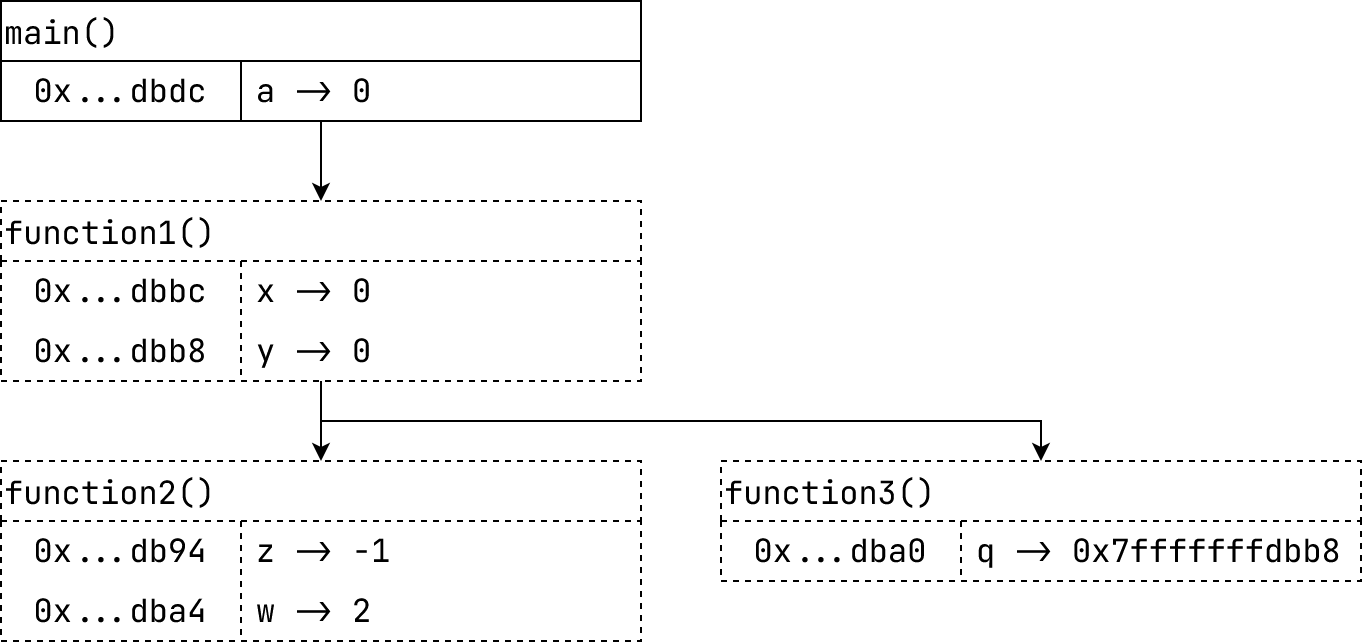

The diagram above was exported from draw.io. Its source (the exported page's mxGraphModel, read from the mxfile embedded in the PNG):
<mxGraphModel dx="1471" dy="1010" grid="1" gridSize="10" guides="1" tooltips="1" connect="1" arrows="1" fold="1" page="1" pageScale="1" pageWidth="850" pageHeight="1100" math="0" shadow="0">
  <root>
    <mxCell id="0" />
    <mxCell id="1" parent="0" />
    <mxCell id="c5gOr3lSvSspTg-YQL0X-28" parent="1" style="shape=table;startSize=30;container=1;collapsible=0;childLayout=tableLayout;fixedRows=1;rowLines=0;fontStyle=0;strokeColor=default;fontSize=16;fontFamily=JetBrains Mono;fontSource=https%3A%2F%2Ffonts.googleapis.com%2Fcss%3Ffamily%3DJetBrains%2BMono;align=left;" value="main()" vertex="1">
      <mxGeometry height="60" width="320" x="80" y="40" as="geometry" />
    </mxCell>
    <mxCell id="c5gOr3lSvSspTg-YQL0X-29" parent="c5gOr3lSvSspTg-YQL0X-28" style="shape=tableRow;horizontal=0;startSize=0;swimlaneHead=0;swimlaneBody=0;top=0;left=0;bottom=0;right=0;collapsible=0;dropTarget=0;fillColor=none;points=[[0,0.5],[1,0.5]];portConstraint=eastwest;strokeColor=inherit;fontSize=16;fontFamily=JetBrains Mono;fontSource=https%3A%2F%2Ffonts.googleapis.com%2Fcss%3Ffamily%3DJetBrains%2BMono;" value="" vertex="1">
      <mxGeometry height="30" width="320" y="30" as="geometry" />
    </mxCell>
    <mxCell id="c5gOr3lSvSspTg-YQL0X-30" parent="c5gOr3lSvSspTg-YQL0X-29" style="shape=partialRectangle;html=1;whiteSpace=wrap;connectable=0;fillColor=none;top=0;left=0;bottom=0;right=0;overflow=hidden;pointerEvents=1;strokeColor=inherit;fontSize=16;fontFamily=JetBrains Mono;fontSource=https%3A%2F%2Ffonts.googleapis.com%2Fcss%3Ffamily%3DJetBrains%2BMono;" value="0x...dbdc" vertex="1">
      <mxGeometry height="30" width="120" as="geometry">
        <mxRectangle height="30" width="120" as="alternateBounds" />
      </mxGeometry>
    </mxCell>
    <mxCell id="c5gOr3lSvSspTg-YQL0X-31" parent="c5gOr3lSvSspTg-YQL0X-29" style="shape=partialRectangle;html=1;whiteSpace=wrap;connectable=0;fillColor=none;top=0;left=0;bottom=0;right=0;align=left;spacingLeft=6;overflow=hidden;strokeColor=inherit;fontSize=16;fontFamily=JetBrains Mono;fontSource=https%3A%2F%2Ffonts.googleapis.com%2Fcss%3Ffamily%3DJetBrains%2BMono;" value="a -&amp;gt; 0" vertex="1">
      <mxGeometry height="30" width="200" x="120" as="geometry">
        <mxRectangle height="30" width="200" as="alternateBounds" />
      </mxGeometry>
    </mxCell>
    <mxCell id="c5gOr3lSvSspTg-YQL0X-63" parent="1" style="shape=table;startSize=30;container=1;collapsible=0;childLayout=tableLayout;fixedRows=1;rowLines=0;fontStyle=0;strokeColor=default;fontSize=16;fontFamily=JetBrains Mono;fontSource=https%3A%2F%2Ffonts.googleapis.com%2Fcss%3Ffamily%3DJetBrains%2BMono;align=left;dashed=1;" value="function1()" vertex="1">
      <mxGeometry height="90" width="320" x="80" y="140" as="geometry" />
    </mxCell>
    <mxCell id="c5gOr3lSvSspTg-YQL0X-64" parent="c5gOr3lSvSspTg-YQL0X-63" style="shape=tableRow;horizontal=0;startSize=0;swimlaneHead=0;swimlaneBody=0;top=0;left=0;bottom=0;right=0;collapsible=0;dropTarget=0;fillColor=none;points=[[0,0.5],[1,0.5]];portConstraint=eastwest;strokeColor=inherit;fontSize=16;fontFamily=JetBrains Mono;fontSource=https%3A%2F%2Ffonts.googleapis.com%2Fcss%3Ffamily%3DJetBrains%2BMono;" value="" vertex="1">
      <mxGeometry height="30" width="320" y="30" as="geometry" />
    </mxCell>
    <mxCell id="c5gOr3lSvSspTg-YQL0X-65" parent="c5gOr3lSvSspTg-YQL0X-64" style="shape=partialRectangle;html=1;whiteSpace=wrap;connectable=0;fillColor=none;top=0;left=0;bottom=0;right=0;overflow=hidden;pointerEvents=1;strokeColor=inherit;fontSize=16;fontFamily=JetBrains Mono;fontSource=https%3A%2F%2Ffonts.googleapis.com%2Fcss%3Ffamily%3DJetBrains%2BMono;" value="0x...dbbc" vertex="1">
      <mxGeometry height="30" width="120" as="geometry">
        <mxRectangle height="30" width="120" as="alternateBounds" />
      </mxGeometry>
    </mxCell>
    <mxCell id="c5gOr3lSvSspTg-YQL0X-66" parent="c5gOr3lSvSspTg-YQL0X-64" style="shape=partialRectangle;html=1;whiteSpace=wrap;connectable=0;fillColor=none;top=0;left=0;bottom=0;right=0;align=left;spacingLeft=6;overflow=hidden;strokeColor=inherit;fontSize=16;fontFamily=JetBrains Mono;fontSource=https%3A%2F%2Ffonts.googleapis.com%2Fcss%3Ffamily%3DJetBrains%2BMono;" value="x -&amp;gt; 0" vertex="1">
      <mxGeometry height="30" width="200" x="120" as="geometry">
        <mxRectangle height="30" width="200" as="alternateBounds" />
      </mxGeometry>
    </mxCell>
    <mxCell id="c5gOr3lSvSspTg-YQL0X-67" parent="c5gOr3lSvSspTg-YQL0X-63" style="shape=tableRow;horizontal=0;startSize=0;swimlaneHead=0;swimlaneBody=0;top=0;left=0;bottom=0;right=0;collapsible=0;dropTarget=0;fillColor=none;points=[[0,0.5],[1,0.5]];portConstraint=eastwest;strokeColor=inherit;fontSize=16;fontFamily=JetBrains Mono;fontSource=https%3A%2F%2Ffonts.googleapis.com%2Fcss%3Ffamily%3DJetBrains%2BMono;" value="" vertex="1">
      <mxGeometry height="30" width="320" y="60" as="geometry" />
    </mxCell>
    <mxCell id="c5gOr3lSvSspTg-YQL0X-68" parent="c5gOr3lSvSspTg-YQL0X-67" style="shape=partialRectangle;html=1;whiteSpace=wrap;connectable=0;fillColor=none;top=0;left=0;bottom=0;right=0;overflow=hidden;pointerEvents=1;strokeColor=inherit;fontSize=16;fontFamily=JetBrains Mono;fontSource=https%3A%2F%2Ffonts.googleapis.com%2Fcss%3Ffamily%3DJetBrains%2BMono;" value="0x...dbb8" vertex="1">
      <mxGeometry height="30" width="120" as="geometry">
        <mxRectangle height="30" width="120" as="alternateBounds" />
      </mxGeometry>
    </mxCell>
    <mxCell id="c5gOr3lSvSspTg-YQL0X-69" parent="c5gOr3lSvSspTg-YQL0X-67" style="shape=partialRectangle;html=1;whiteSpace=wrap;connectable=0;fillColor=none;top=0;left=0;bottom=0;right=0;align=left;spacingLeft=6;overflow=hidden;strokeColor=inherit;fontSize=16;fontFamily=JetBrains Mono;fontSource=https%3A%2F%2Ffonts.googleapis.com%2Fcss%3Ffamily%3DJetBrains%2BMono;" value="y -&amp;gt; 0" vertex="1">
      <mxGeometry height="30" width="200" x="120" as="geometry">
        <mxRectangle height="30" width="200" as="alternateBounds" />
      </mxGeometry>
    </mxCell>
    <mxCell id="c5gOr3lSvSspTg-YQL0X-77" parent="1" style="shape=table;startSize=30;container=1;collapsible=0;childLayout=tableLayout;fixedRows=1;rowLines=0;fontStyle=0;strokeColor=default;fontSize=16;fontFamily=JetBrains Mono;fontSource=https%3A%2F%2Ffonts.googleapis.com%2Fcss%3Ffamily%3DJetBrains%2BMono;align=left;dashed=1;" value="function2()" vertex="1">
      <mxGeometry height="90" width="320" x="80" y="270" as="geometry" />
    </mxCell>
    <mxCell id="c5gOr3lSvSspTg-YQL0X-78" parent="c5gOr3lSvSspTg-YQL0X-77" style="shape=tableRow;horizontal=0;startSize=0;swimlaneHead=0;swimlaneBody=0;top=0;left=0;bottom=0;right=0;collapsible=0;dropTarget=0;fillColor=none;points=[[0,0.5],[1,0.5]];portConstraint=eastwest;strokeColor=inherit;fontSize=16;fontFamily=JetBrains Mono;fontSource=https%3A%2F%2Ffonts.googleapis.com%2Fcss%3Ffamily%3DJetBrains%2BMono;" value="" vertex="1">
      <mxGeometry height="30" width="320" y="30" as="geometry" />
    </mxCell>
    <mxCell id="c5gOr3lSvSspTg-YQL0X-79" parent="c5gOr3lSvSspTg-YQL0X-78" style="shape=partialRectangle;html=1;whiteSpace=wrap;connectable=0;fillColor=none;top=0;left=0;bottom=0;right=0;overflow=hidden;pointerEvents=1;strokeColor=inherit;fontSize=16;fontFamily=JetBrains Mono;fontSource=https%3A%2F%2Ffonts.googleapis.com%2Fcss%3Ffamily%3DJetBrains%2BMono;" value="0x...db94" vertex="1">
      <mxGeometry height="30" width="120" as="geometry">
        <mxRectangle height="30" width="120" as="alternateBounds" />
      </mxGeometry>
    </mxCell>
    <mxCell id="c5gOr3lSvSspTg-YQL0X-80" parent="c5gOr3lSvSspTg-YQL0X-78" style="shape=partialRectangle;html=1;whiteSpace=wrap;connectable=0;fillColor=none;top=0;left=0;bottom=0;right=0;align=left;spacingLeft=6;overflow=hidden;strokeColor=inherit;fontSize=16;fontFamily=JetBrains Mono;fontSource=https%3A%2F%2Ffonts.googleapis.com%2Fcss%3Ffamily%3DJetBrains%2BMono;" value="z -&amp;gt; -1" vertex="1">
      <mxGeometry height="30" width="200" x="120" as="geometry">
        <mxRectangle height="30" width="200" as="alternateBounds" />
      </mxGeometry>
    </mxCell>
    <mxCell id="c5gOr3lSvSspTg-YQL0X-81" parent="c5gOr3lSvSspTg-YQL0X-77" style="shape=tableRow;horizontal=0;startSize=0;swimlaneHead=0;swimlaneBody=0;top=0;left=0;bottom=0;right=0;collapsible=0;dropTarget=0;fillColor=none;points=[[0,0.5],[1,0.5]];portConstraint=eastwest;strokeColor=inherit;fontSize=16;fontFamily=JetBrains Mono;fontSource=https%3A%2F%2Ffonts.googleapis.com%2Fcss%3Ffamily%3DJetBrains%2BMono;" value="" vertex="1">
      <mxGeometry height="30" width="320" y="60" as="geometry" />
    </mxCell>
    <mxCell id="c5gOr3lSvSspTg-YQL0X-82" parent="c5gOr3lSvSspTg-YQL0X-81" style="shape=partialRectangle;html=1;whiteSpace=wrap;connectable=0;fillColor=none;top=0;left=0;bottom=0;right=0;overflow=hidden;pointerEvents=1;strokeColor=inherit;fontSize=16;fontFamily=JetBrains Mono;fontSource=https%3A%2F%2Ffonts.googleapis.com%2Fcss%3Ffamily%3DJetBrains%2BMono;" value="0x...dba4" vertex="1">
      <mxGeometry height="30" width="120" as="geometry">
        <mxRectangle height="30" width="120" as="alternateBounds" />
      </mxGeometry>
    </mxCell>
    <mxCell id="c5gOr3lSvSspTg-YQL0X-83" parent="c5gOr3lSvSspTg-YQL0X-81" style="shape=partialRectangle;html=1;whiteSpace=wrap;connectable=0;fillColor=none;top=0;left=0;bottom=0;right=0;align=left;spacingLeft=6;overflow=hidden;strokeColor=inherit;fontSize=16;fontFamily=JetBrains Mono;fontSource=https%3A%2F%2Ffonts.googleapis.com%2Fcss%3Ffamily%3DJetBrains%2BMono;" value="w -&amp;gt; 2" vertex="1">
      <mxGeometry height="30" width="200" x="120" as="geometry">
        <mxRectangle height="30" width="200" as="alternateBounds" />
      </mxGeometry>
    </mxCell>
    <mxCell id="c5gOr3lSvSspTg-YQL0X-84" parent="1" style="shape=table;startSize=30;container=1;collapsible=0;childLayout=tableLayout;fixedRows=1;rowLines=0;fontStyle=0;strokeColor=default;fontSize=16;fontFamily=JetBrains Mono;fontSource=https%3A%2F%2Ffonts.googleapis.com%2Fcss%3Ffamily%3DJetBrains%2BMono;align=left;dashed=1;" value="function3()" vertex="1">
      <mxGeometry height="60" width="320" x="440" y="270" as="geometry" />
    </mxCell>
    <mxCell id="c5gOr3lSvSspTg-YQL0X-85" parent="c5gOr3lSvSspTg-YQL0X-84" style="shape=tableRow;horizontal=0;startSize=0;swimlaneHead=0;swimlaneBody=0;top=0;left=0;bottom=0;right=0;collapsible=0;dropTarget=0;fillColor=none;points=[[0,0.5],[1,0.5]];portConstraint=eastwest;strokeColor=inherit;fontSize=16;fontFamily=JetBrains Mono;fontSource=https%3A%2F%2Ffonts.googleapis.com%2Fcss%3Ffamily%3DJetBrains%2BMono;" value="" vertex="1">
      <mxGeometry height="30" width="320" y="30" as="geometry" />
    </mxCell>
    <mxCell id="c5gOr3lSvSspTg-YQL0X-86" parent="c5gOr3lSvSspTg-YQL0X-85" style="shape=partialRectangle;html=1;whiteSpace=wrap;connectable=0;fillColor=none;top=0;left=0;bottom=0;right=0;overflow=hidden;pointerEvents=1;strokeColor=inherit;fontSize=16;fontFamily=JetBrains Mono;fontSource=https%3A%2F%2Ffonts.googleapis.com%2Fcss%3Ffamily%3DJetBrains%2BMono;" value="0x...dba0" vertex="1">
      <mxGeometry height="30" width="120" as="geometry">
        <mxRectangle height="30" width="120" as="alternateBounds" />
      </mxGeometry>
    </mxCell>
    <mxCell id="c5gOr3lSvSspTg-YQL0X-87" parent="c5gOr3lSvSspTg-YQL0X-85" style="shape=partialRectangle;html=1;whiteSpace=wrap;connectable=0;fillColor=none;top=0;left=0;bottom=0;right=0;align=left;spacingLeft=6;overflow=hidden;strokeColor=inherit;fontSize=16;fontFamily=JetBrains Mono;fontSource=https%3A%2F%2Ffonts.googleapis.com%2Fcss%3Ffamily%3DJetBrains%2BMono;" value="q -&amp;gt; 0x7fffffffdbb8" vertex="1">
      <mxGeometry height="30" width="200" x="120" as="geometry">
        <mxRectangle height="30" width="200" as="alternateBounds" />
      </mxGeometry>
    </mxCell>
    <mxCell id="c5gOr3lSvSspTg-YQL0X-91" edge="1" parent="1" source="c5gOr3lSvSspTg-YQL0X-63" style="endArrow=classic;html=1;rounded=0;" target="c5gOr3lSvSspTg-YQL0X-77" value="">
      <mxGeometry height="50" relative="1" width="50" as="geometry">
        <mxPoint x="370" y="270" as="sourcePoint" />
        <mxPoint x="420" y="220" as="targetPoint" />
      </mxGeometry>
    </mxCell>
    <mxCell id="c5gOr3lSvSspTg-YQL0X-92" edge="1" parent="1" source="c5gOr3lSvSspTg-YQL0X-28" style="endArrow=classic;html=1;rounded=0;" target="c5gOr3lSvSspTg-YQL0X-63" value="">
      <mxGeometry height="50" relative="1" width="50" as="geometry">
        <mxPoint x="280" y="240" as="sourcePoint" />
        <mxPoint x="280" y="280" as="targetPoint" />
      </mxGeometry>
    </mxCell>
    <mxCell id="c5gOr3lSvSspTg-YQL0X-93" edge="1" parent="1" source="c5gOr3lSvSspTg-YQL0X-63" style="endArrow=classic;html=1;rounded=0;" target="c5gOr3lSvSspTg-YQL0X-84" value="">
      <mxGeometry height="50" relative="1" width="50" as="geometry">
        <Array as="points">
          <mxPoint x="240" y="250" />
          <mxPoint x="600" y="250" />
        </Array>
        <mxPoint x="290" y="130" as="sourcePoint" />
        <mxPoint x="290" y="170" as="targetPoint" />
      </mxGeometry>
    </mxCell>
  </root>
</mxGraphModel>